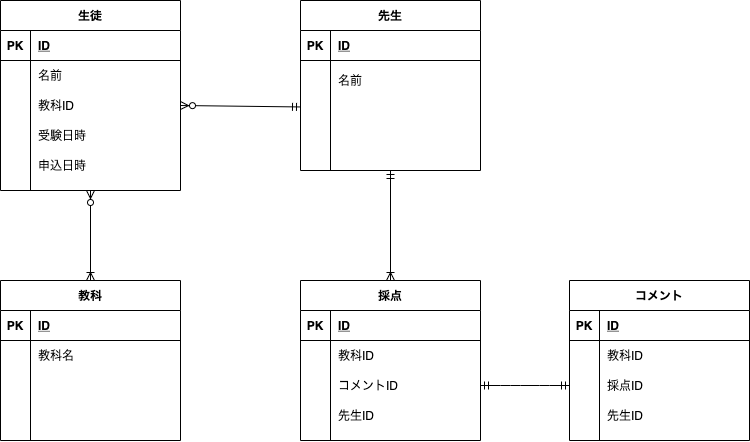

The diagram above was exported from draw.io. Its source (the exported page's mxGraphModel, read from the mxfile embedded in the PNG):
<mxGraphModel dx="868" dy="574" grid="1" gridSize="10" guides="1" tooltips="1" connect="1" arrows="1" fold="1" page="1" pageScale="1" pageWidth="827" pageHeight="1169" math="0" shadow="0">
  <root>
    <mxCell id="0" />
    <mxCell id="1" parent="0" />
    <mxCell id="2" value="生徒" style="shape=table;startSize=30;container=1;collapsible=1;childLayout=tableLayout;fixedRows=1;rowLines=0;fontStyle=1;align=center;resizeLast=1;" vertex="1" parent="1">
      <mxGeometry x="40" y="40" width="180" height="190" as="geometry">
        <mxRectangle x="40" y="40" width="60" height="30" as="alternateBounds" />
      </mxGeometry>
    </mxCell>
    <mxCell id="3" value="" style="shape=partialRectangle;collapsible=0;dropTarget=0;pointerEvents=0;fillColor=none;top=0;left=0;bottom=1;right=0;points=[[0,0.5],[1,0.5]];portConstraint=eastwest;" vertex="1" parent="2">
      <mxGeometry y="30" width="180" height="30" as="geometry" />
    </mxCell>
    <mxCell id="4" value="PK" style="shape=partialRectangle;connectable=0;fillColor=none;top=0;left=0;bottom=0;right=0;fontStyle=1;overflow=hidden;" vertex="1" parent="3">
      <mxGeometry width="30" height="30" as="geometry" />
    </mxCell>
    <mxCell id="5" value="ID" style="shape=partialRectangle;connectable=0;fillColor=none;top=0;left=0;bottom=0;right=0;align=left;spacingLeft=6;fontStyle=5;overflow=hidden;" vertex="1" parent="3">
      <mxGeometry x="30" width="150" height="30" as="geometry" />
    </mxCell>
    <mxCell id="6" value="" style="shape=partialRectangle;collapsible=0;dropTarget=0;pointerEvents=0;fillColor=none;top=0;left=0;bottom=0;right=0;points=[[0,0.5],[1,0.5]];portConstraint=eastwest;" vertex="1" parent="2">
      <mxGeometry y="60" width="180" height="30" as="geometry" />
    </mxCell>
    <mxCell id="7" value="" style="shape=partialRectangle;connectable=0;fillColor=none;top=0;left=0;bottom=0;right=0;editable=1;overflow=hidden;" vertex="1" parent="6">
      <mxGeometry width="30" height="30" as="geometry" />
    </mxCell>
    <mxCell id="8" value="名前" style="shape=partialRectangle;connectable=0;fillColor=none;top=0;left=0;bottom=0;right=0;align=left;spacingLeft=6;overflow=hidden;" vertex="1" parent="6">
      <mxGeometry x="30" width="150" height="30" as="geometry" />
    </mxCell>
    <mxCell id="9" value="" style="shape=partialRectangle;collapsible=0;dropTarget=0;pointerEvents=0;fillColor=none;top=0;left=0;bottom=0;right=0;points=[[0,0.5],[1,0.5]];portConstraint=eastwest;" vertex="1" parent="2">
      <mxGeometry y="90" width="180" height="30" as="geometry" />
    </mxCell>
    <mxCell id="10" value="" style="shape=partialRectangle;connectable=0;fillColor=none;top=0;left=0;bottom=0;right=0;editable=1;overflow=hidden;" vertex="1" parent="9">
      <mxGeometry width="30" height="30" as="geometry" />
    </mxCell>
    <mxCell id="11" value="教科ID" style="shape=partialRectangle;connectable=0;fillColor=none;top=0;left=0;bottom=0;right=0;align=left;spacingLeft=6;overflow=hidden;" vertex="1" parent="9">
      <mxGeometry x="30" width="150" height="30" as="geometry" />
    </mxCell>
    <mxCell id="12" value="" style="shape=partialRectangle;collapsible=0;dropTarget=0;pointerEvents=0;fillColor=none;top=0;left=0;bottom=0;right=0;points=[[0,0.5],[1,0.5]];portConstraint=eastwest;" vertex="1" parent="2">
      <mxGeometry y="120" width="180" height="30" as="geometry" />
    </mxCell>
    <mxCell id="13" value="" style="shape=partialRectangle;connectable=0;fillColor=none;top=0;left=0;bottom=0;right=0;editable=1;overflow=hidden;" vertex="1" parent="12">
      <mxGeometry width="30" height="30" as="geometry" />
    </mxCell>
    <mxCell id="14" value="受験日時" style="shape=partialRectangle;connectable=0;fillColor=none;top=0;left=0;bottom=0;right=0;align=left;spacingLeft=6;overflow=hidden;" vertex="1" parent="12">
      <mxGeometry x="30" width="150" height="30" as="geometry" />
    </mxCell>
    <mxCell id="15" value="先生" style="shape=table;startSize=30;container=1;collapsible=1;childLayout=tableLayout;fixedRows=1;rowLines=0;fontStyle=1;align=center;resizeLast=1;" vertex="1" parent="1">
      <mxGeometry x="340" y="40" width="180" height="170" as="geometry" />
    </mxCell>
    <mxCell id="16" value="" style="shape=partialRectangle;collapsible=0;dropTarget=0;pointerEvents=0;fillColor=none;top=0;left=0;bottom=1;right=0;points=[[0,0.5],[1,0.5]];portConstraint=eastwest;" vertex="1" parent="15">
      <mxGeometry y="30" width="180" height="30" as="geometry" />
    </mxCell>
    <mxCell id="17" value="PK" style="shape=partialRectangle;connectable=0;fillColor=none;top=0;left=0;bottom=0;right=0;fontStyle=1;overflow=hidden;" vertex="1" parent="16">
      <mxGeometry width="30" height="30" as="geometry" />
    </mxCell>
    <mxCell id="18" value="ID" style="shape=partialRectangle;connectable=0;fillColor=none;top=0;left=0;bottom=0;right=0;align=left;spacingLeft=6;fontStyle=5;overflow=hidden;" vertex="1" parent="16">
      <mxGeometry x="30" width="150" height="30" as="geometry" />
    </mxCell>
    <mxCell id="19" value="" style="shape=partialRectangle;collapsible=0;dropTarget=0;pointerEvents=0;fillColor=none;top=0;left=0;bottom=0;right=0;points=[[0,0.5],[1,0.5]];portConstraint=eastwest;" vertex="1" parent="15">
      <mxGeometry y="60" width="180" height="40" as="geometry" />
    </mxCell>
    <mxCell id="20" value="" style="shape=partialRectangle;connectable=0;fillColor=none;top=0;left=0;bottom=0;right=0;editable=1;overflow=hidden;" vertex="1" parent="19">
      <mxGeometry width="30" height="40" as="geometry" />
    </mxCell>
    <mxCell id="21" value="名前" style="shape=partialRectangle;connectable=0;fillColor=none;top=0;left=0;bottom=0;right=0;align=left;spacingLeft=6;overflow=hidden;" vertex="1" parent="19">
      <mxGeometry x="30" width="150" height="40" as="geometry" />
    </mxCell>
    <mxCell id="22" value="" style="shape=partialRectangle;collapsible=0;dropTarget=0;pointerEvents=0;fillColor=none;top=0;left=0;bottom=0;right=0;points=[[0,0.5],[1,0.5]];portConstraint=eastwest;" vertex="1" parent="15">
      <mxGeometry y="100" width="180" height="30" as="geometry" />
    </mxCell>
    <mxCell id="23" value="" style="shape=partialRectangle;connectable=0;fillColor=none;top=0;left=0;bottom=0;right=0;editable=1;overflow=hidden;" vertex="1" parent="22">
      <mxGeometry width="30" height="30" as="geometry" />
    </mxCell>
    <mxCell id="24" value="" style="shape=partialRectangle;connectable=0;fillColor=none;top=0;left=0;bottom=0;right=0;align=left;spacingLeft=6;overflow=hidden;" vertex="1" parent="22">
      <mxGeometry x="30" width="150" height="30" as="geometry" />
    </mxCell>
    <mxCell id="25" value="" style="shape=partialRectangle;collapsible=0;dropTarget=0;pointerEvents=0;fillColor=none;top=0;left=0;bottom=0;right=0;points=[[0,0.5],[1,0.5]];portConstraint=eastwest;" vertex="1" parent="15">
      <mxGeometry y="130" width="180" height="30" as="geometry" />
    </mxCell>
    <mxCell id="26" value="" style="shape=partialRectangle;connectable=0;fillColor=none;top=0;left=0;bottom=0;right=0;editable=1;overflow=hidden;" vertex="1" parent="25">
      <mxGeometry width="30" height="30" as="geometry" />
    </mxCell>
    <mxCell id="27" value="" style="shape=partialRectangle;connectable=0;fillColor=none;top=0;left=0;bottom=0;right=0;align=left;spacingLeft=6;overflow=hidden;" vertex="1" parent="25">
      <mxGeometry x="30" width="150" height="30" as="geometry" />
    </mxCell>
    <mxCell id="28" value="教科" style="shape=table;startSize=30;container=1;collapsible=1;childLayout=tableLayout;fixedRows=1;rowLines=0;fontStyle=1;align=center;resizeLast=1;" vertex="1" parent="1">
      <mxGeometry x="40" y="320" width="180" height="160" as="geometry" />
    </mxCell>
    <mxCell id="29" value="" style="shape=partialRectangle;collapsible=0;dropTarget=0;pointerEvents=0;fillColor=none;top=0;left=0;bottom=1;right=0;points=[[0,0.5],[1,0.5]];portConstraint=eastwest;" vertex="1" parent="28">
      <mxGeometry y="30" width="180" height="30" as="geometry" />
    </mxCell>
    <mxCell id="30" value="PK" style="shape=partialRectangle;connectable=0;fillColor=none;top=0;left=0;bottom=0;right=0;fontStyle=1;overflow=hidden;" vertex="1" parent="29">
      <mxGeometry width="30" height="30" as="geometry" />
    </mxCell>
    <mxCell id="31" value="ID" style="shape=partialRectangle;connectable=0;fillColor=none;top=0;left=0;bottom=0;right=0;align=left;spacingLeft=6;fontStyle=5;overflow=hidden;" vertex="1" parent="29">
      <mxGeometry x="30" width="150" height="30" as="geometry" />
    </mxCell>
    <mxCell id="32" value="" style="shape=partialRectangle;collapsible=0;dropTarget=0;pointerEvents=0;fillColor=none;top=0;left=0;bottom=0;right=0;points=[[0,0.5],[1,0.5]];portConstraint=eastwest;" vertex="1" parent="28">
      <mxGeometry y="60" width="180" height="30" as="geometry" />
    </mxCell>
    <mxCell id="33" value="" style="shape=partialRectangle;connectable=0;fillColor=none;top=0;left=0;bottom=0;right=0;editable=1;overflow=hidden;" vertex="1" parent="32">
      <mxGeometry width="30" height="30" as="geometry" />
    </mxCell>
    <mxCell id="34" value="教科名" style="shape=partialRectangle;connectable=0;fillColor=none;top=0;left=0;bottom=0;right=0;align=left;spacingLeft=6;overflow=hidden;" vertex="1" parent="32">
      <mxGeometry x="30" width="150" height="30" as="geometry" />
    </mxCell>
    <mxCell id="35" value="" style="shape=partialRectangle;collapsible=0;dropTarget=0;pointerEvents=0;fillColor=none;top=0;left=0;bottom=0;right=0;points=[[0,0.5],[1,0.5]];portConstraint=eastwest;" vertex="1" parent="28">
      <mxGeometry y="90" width="180" height="30" as="geometry" />
    </mxCell>
    <mxCell id="36" value="" style="shape=partialRectangle;connectable=0;fillColor=none;top=0;left=0;bottom=0;right=0;editable=1;overflow=hidden;" vertex="1" parent="35">
      <mxGeometry width="30" height="30" as="geometry" />
    </mxCell>
    <mxCell id="37" value="" style="shape=partialRectangle;connectable=0;fillColor=none;top=0;left=0;bottom=0;right=0;align=left;spacingLeft=6;overflow=hidden;" vertex="1" parent="35">
      <mxGeometry x="30" width="150" height="30" as="geometry" />
    </mxCell>
    <mxCell id="38" value="" style="shape=partialRectangle;collapsible=0;dropTarget=0;pointerEvents=0;fillColor=none;top=0;left=0;bottom=0;right=0;points=[[0,0.5],[1,0.5]];portConstraint=eastwest;" vertex="1" parent="28">
      <mxGeometry y="120" width="180" height="30" as="geometry" />
    </mxCell>
    <mxCell id="39" value="" style="shape=partialRectangle;connectable=0;fillColor=none;top=0;left=0;bottom=0;right=0;editable=1;overflow=hidden;" vertex="1" parent="38">
      <mxGeometry width="30" height="30" as="geometry" />
    </mxCell>
    <mxCell id="40" value="" style="shape=partialRectangle;connectable=0;fillColor=none;top=0;left=0;bottom=0;right=0;align=left;spacingLeft=6;overflow=hidden;" vertex="1" parent="38">
      <mxGeometry x="30" width="150" height="30" as="geometry" />
    </mxCell>
    <mxCell id="47" value="" style="fontSize=12;html=1;endArrow=ERoneToMany;startArrow=ERzeroToMany;exitX=0.5;exitY=1;exitDx=0;exitDy=0;entryX=0.5;entryY=0;entryDx=0;entryDy=0;" edge="1" parent="1" source="2" target="28">
      <mxGeometry width="100" height="100" relative="1" as="geometry">
        <mxPoint x="140" y="320" as="sourcePoint" />
        <mxPoint x="240" y="220" as="targetPoint" />
      </mxGeometry>
    </mxCell>
    <mxCell id="48" value="" style="fontSize=12;html=1;endArrow=ERzeroToMany;startArrow=ERmandOne;exitX=0;exitY=0.215;exitDx=0;exitDy=0;exitPerimeter=0;" edge="1" parent="1" source="22">
      <mxGeometry width="100" height="100" relative="1" as="geometry">
        <mxPoint x="340" y="145" as="sourcePoint" />
        <mxPoint x="220" y="145" as="targetPoint" />
      </mxGeometry>
    </mxCell>
    <mxCell id="49" value="採点" style="shape=table;startSize=30;container=1;collapsible=1;childLayout=tableLayout;fixedRows=1;rowLines=0;fontStyle=1;align=center;resizeLast=1;" vertex="1" parent="1">
      <mxGeometry x="340" y="320" width="180" height="160" as="geometry" />
    </mxCell>
    <mxCell id="50" value="" style="shape=partialRectangle;collapsible=0;dropTarget=0;pointerEvents=0;fillColor=none;top=0;left=0;bottom=1;right=0;points=[[0,0.5],[1,0.5]];portConstraint=eastwest;" vertex="1" parent="49">
      <mxGeometry y="30" width="180" height="30" as="geometry" />
    </mxCell>
    <mxCell id="51" value="PK" style="shape=partialRectangle;connectable=0;fillColor=none;top=0;left=0;bottom=0;right=0;fontStyle=1;overflow=hidden;" vertex="1" parent="50">
      <mxGeometry width="30" height="30" as="geometry" />
    </mxCell>
    <mxCell id="52" value="ID" style="shape=partialRectangle;connectable=0;fillColor=none;top=0;left=0;bottom=0;right=0;align=left;spacingLeft=6;fontStyle=5;overflow=hidden;" vertex="1" parent="50">
      <mxGeometry x="30" width="150" height="30" as="geometry" />
    </mxCell>
    <mxCell id="53" value="" style="shape=partialRectangle;collapsible=0;dropTarget=0;pointerEvents=0;fillColor=none;top=0;left=0;bottom=0;right=0;points=[[0,0.5],[1,0.5]];portConstraint=eastwest;" vertex="1" parent="49">
      <mxGeometry y="60" width="180" height="30" as="geometry" />
    </mxCell>
    <mxCell id="54" value="" style="shape=partialRectangle;connectable=0;fillColor=none;top=0;left=0;bottom=0;right=0;editable=1;overflow=hidden;" vertex="1" parent="53">
      <mxGeometry width="30" height="30" as="geometry" />
    </mxCell>
    <mxCell id="55" value="教科ID" style="shape=partialRectangle;connectable=0;fillColor=none;top=0;left=0;bottom=0;right=0;align=left;spacingLeft=6;overflow=hidden;" vertex="1" parent="53">
      <mxGeometry x="30" width="150" height="30" as="geometry" />
    </mxCell>
    <mxCell id="56" value="" style="shape=partialRectangle;collapsible=0;dropTarget=0;pointerEvents=0;fillColor=none;top=0;left=0;bottom=0;right=0;points=[[0,0.5],[1,0.5]];portConstraint=eastwest;" vertex="1" parent="49">
      <mxGeometry y="90" width="180" height="30" as="geometry" />
    </mxCell>
    <mxCell id="57" value="" style="shape=partialRectangle;connectable=0;fillColor=none;top=0;left=0;bottom=0;right=0;editable=1;overflow=hidden;" vertex="1" parent="56">
      <mxGeometry width="30" height="30" as="geometry" />
    </mxCell>
    <mxCell id="58" value="コメントID" style="shape=partialRectangle;connectable=0;fillColor=none;top=0;left=0;bottom=0;right=0;align=left;spacingLeft=6;overflow=hidden;" vertex="1" parent="56">
      <mxGeometry x="30" width="150" height="30" as="geometry" />
    </mxCell>
    <mxCell id="59" value="" style="shape=partialRectangle;collapsible=0;dropTarget=0;pointerEvents=0;fillColor=none;top=0;left=0;bottom=0;right=0;points=[[0,0.5],[1,0.5]];portConstraint=eastwest;" vertex="1" parent="49">
      <mxGeometry y="120" width="180" height="30" as="geometry" />
    </mxCell>
    <mxCell id="60" value="" style="shape=partialRectangle;connectable=0;fillColor=none;top=0;left=0;bottom=0;right=0;editable=1;overflow=hidden;" vertex="1" parent="59">
      <mxGeometry width="30" height="30" as="geometry" />
    </mxCell>
    <mxCell id="61" value="先生ID" style="shape=partialRectangle;connectable=0;fillColor=none;top=0;left=0;bottom=0;right=0;align=left;spacingLeft=6;overflow=hidden;" vertex="1" parent="59">
      <mxGeometry x="30" width="150" height="30" as="geometry" />
    </mxCell>
    <mxCell id="62" value="コメント" style="shape=table;startSize=30;container=1;collapsible=1;childLayout=tableLayout;fixedRows=1;rowLines=0;fontStyle=1;align=center;resizeLast=1;" vertex="1" parent="1">
      <mxGeometry x="609" y="320" width="180" height="160" as="geometry" />
    </mxCell>
    <mxCell id="63" value="" style="shape=partialRectangle;collapsible=0;dropTarget=0;pointerEvents=0;fillColor=none;top=0;left=0;bottom=1;right=0;points=[[0,0.5],[1,0.5]];portConstraint=eastwest;" vertex="1" parent="62">
      <mxGeometry y="30" width="180" height="30" as="geometry" />
    </mxCell>
    <mxCell id="64" value="PK" style="shape=partialRectangle;connectable=0;fillColor=none;top=0;left=0;bottom=0;right=0;fontStyle=1;overflow=hidden;" vertex="1" parent="63">
      <mxGeometry width="30" height="30" as="geometry" />
    </mxCell>
    <mxCell id="65" value="ID" style="shape=partialRectangle;connectable=0;fillColor=none;top=0;left=0;bottom=0;right=0;align=left;spacingLeft=6;fontStyle=5;overflow=hidden;" vertex="1" parent="63">
      <mxGeometry x="30" width="150" height="30" as="geometry" />
    </mxCell>
    <mxCell id="66" value="" style="shape=partialRectangle;collapsible=0;dropTarget=0;pointerEvents=0;fillColor=none;top=0;left=0;bottom=0;right=0;points=[[0,0.5],[1,0.5]];portConstraint=eastwest;" vertex="1" parent="62">
      <mxGeometry y="60" width="180" height="30" as="geometry" />
    </mxCell>
    <mxCell id="67" value="" style="shape=partialRectangle;connectable=0;fillColor=none;top=0;left=0;bottom=0;right=0;editable=1;overflow=hidden;" vertex="1" parent="66">
      <mxGeometry width="30" height="30" as="geometry" />
    </mxCell>
    <mxCell id="68" value="教科ID" style="shape=partialRectangle;connectable=0;fillColor=none;top=0;left=0;bottom=0;right=0;align=left;spacingLeft=6;overflow=hidden;" vertex="1" parent="66">
      <mxGeometry x="30" width="150" height="30" as="geometry" />
    </mxCell>
    <mxCell id="69" value="" style="shape=partialRectangle;collapsible=0;dropTarget=0;pointerEvents=0;fillColor=none;top=0;left=0;bottom=0;right=0;points=[[0,0.5],[1,0.5]];portConstraint=eastwest;" vertex="1" parent="62">
      <mxGeometry y="90" width="180" height="30" as="geometry" />
    </mxCell>
    <mxCell id="70" value="" style="shape=partialRectangle;connectable=0;fillColor=none;top=0;left=0;bottom=0;right=0;editable=1;overflow=hidden;" vertex="1" parent="69">
      <mxGeometry width="30" height="30" as="geometry" />
    </mxCell>
    <mxCell id="71" value="採点ID" style="shape=partialRectangle;connectable=0;fillColor=none;top=0;left=0;bottom=0;right=0;align=left;spacingLeft=6;overflow=hidden;" vertex="1" parent="69">
      <mxGeometry x="30" width="150" height="30" as="geometry" />
    </mxCell>
    <mxCell id="72" value="" style="shape=partialRectangle;collapsible=0;dropTarget=0;pointerEvents=0;fillColor=none;top=0;left=0;bottom=0;right=0;points=[[0,0.5],[1,0.5]];portConstraint=eastwest;" vertex="1" parent="62">
      <mxGeometry y="120" width="180" height="30" as="geometry" />
    </mxCell>
    <mxCell id="73" value="" style="shape=partialRectangle;connectable=0;fillColor=none;top=0;left=0;bottom=0;right=0;editable=1;overflow=hidden;" vertex="1" parent="72">
      <mxGeometry width="30" height="30" as="geometry" />
    </mxCell>
    <mxCell id="74" value="先生ID" style="shape=partialRectangle;connectable=0;fillColor=none;top=0;left=0;bottom=0;right=0;align=left;spacingLeft=6;overflow=hidden;" vertex="1" parent="72">
      <mxGeometry x="30" width="150" height="30" as="geometry" />
    </mxCell>
    <mxCell id="75" value="" style="edgeStyle=entityRelationEdgeStyle;fontSize=12;html=1;endArrow=ERmandOne;startArrow=ERmandOne;entryX=0;entryY=0.5;entryDx=0;entryDy=0;exitX=1;exitY=0.5;exitDx=0;exitDy=0;" edge="1" parent="1" source="56" target="69">
      <mxGeometry width="100" height="100" relative="1" as="geometry">
        <mxPoint x="480" y="440" as="sourcePoint" />
        <mxPoint x="580" y="340" as="targetPoint" />
      </mxGeometry>
    </mxCell>
    <mxCell id="76" value="" style="fontSize=12;html=1;endArrow=ERoneToMany;startArrow=ERmandOne;exitX=0.5;exitY=1;exitDx=0;exitDy=0;entryX=0.5;entryY=0;entryDx=0;entryDy=0;" edge="1" parent="1" source="15" target="49">
      <mxGeometry width="100" height="100" relative="1" as="geometry">
        <mxPoint x="380" y="330" as="sourcePoint" />
        <mxPoint x="480" y="230" as="targetPoint" />
      </mxGeometry>
    </mxCell>
    <mxCell id="93" value="" style="shape=partialRectangle;collapsible=0;dropTarget=0;pointerEvents=0;fillColor=none;top=0;left=0;bottom=0;right=0;points=[[0,0.5],[1,0.5]];portConstraint=eastwest;" vertex="1" parent="1">
      <mxGeometry x="40" y="190" width="180" height="30" as="geometry" />
    </mxCell>
    <mxCell id="94" value="" style="shape=partialRectangle;connectable=0;fillColor=none;top=0;left=0;bottom=0;right=0;editable=1;overflow=hidden;" vertex="1" parent="93">
      <mxGeometry width="30" height="30" as="geometry" />
    </mxCell>
    <mxCell id="95" value="申込日時" style="shape=partialRectangle;connectable=0;fillColor=none;top=0;left=0;bottom=0;right=0;align=left;spacingLeft=6;overflow=hidden;" vertex="1" parent="93">
      <mxGeometry x="30" width="150" height="30" as="geometry" />
    </mxCell>
  </root>
</mxGraphModel>